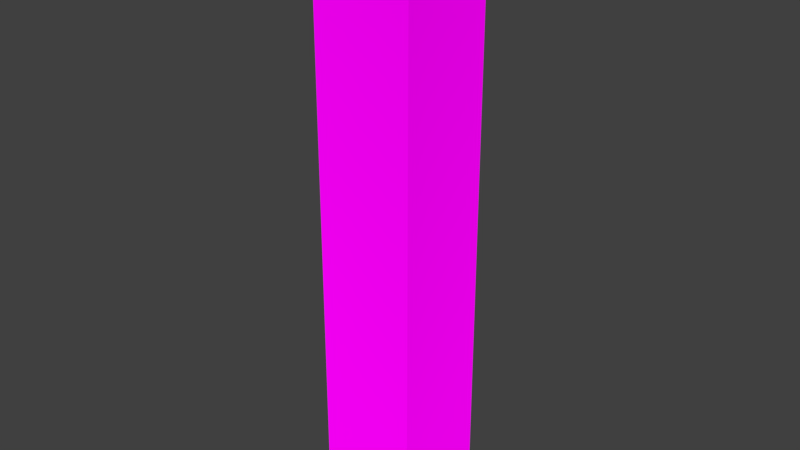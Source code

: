 # Source: torch.blend  (saved by Blender 2.80.75; exported with 4.5.12 LTS)
import bpy
from mathutils import Matrix  # noqa: F401  (used for matrix-valued properties, if any)

bpy.ops.wm.read_factory_settings(use_empty=True)
scene = bpy.context.scene
scene.name = 'Scene'

# ---- collections
col_collection_1 = bpy.data.collections.new('Collection 1'); scene.collection.children.link(col_collection_1)

# ---- images (referenced by path relative to the original .blend; pixels are not part of the script)
import os
ASSET_DIR = os.environ.get("B2B_ASSET_DIR", "")  # directory of the original .blend (textures are referenced by path, not embedded)
HERE = os.path.dirname(os.path.abspath(__file__))  # packed textures are extracted next to this script under _unpacked/

def load_image(name, relpath, width, height, colorspace="sRGB"):
    """Load a texture the original file referenced (path relative to the .blend, or extracted next to this script)."""
    p = next((c for c in (os.path.join(HERE, relpath), os.path.join(ASSET_DIR, relpath)) if relpath and os.path.exists(c)), "")
    if p:
        img = bpy.data.images.load(p, check_existing=True)
        img.name = name
    else:  # same state as the original file: an image datablock whose file is absent (Cycles renders it pink)
        img = bpy.data.images.new(name, width, height)
        img.source = "FILE"
        img.filepath = "//" + (relpath or name)
    img.colorspace_settings.name = colorspace
    return img
img_torch_png = load_image('torch.png', 'torch.png', 1024, 1024, 'sRGB')

# ---- materials (node trees are filled in below, after node groups)
mat_torchmaterial = bpy.data.materials.new('TorchMaterial')
mat_torchmaterial.use_transparent_shadow = False
mat_torchmaterial.preview_render_type = 'FLAT'

# ---- material node trees
mat_torchmaterial.use_nodes = True; mat_torchmaterial.node_tree.nodes.clear()
_N = mat_torchmaterial.node_tree.nodes; _L = mat_torchmaterial.node_tree.links
n0 = _N.new('ShaderNodeOutputMaterial'); n0.name = 'Material Output'; n0.location = (300, 300)
n1 = _N.new('ShaderNodeBsdfDiffuse'); n1.name = 'Diffuse BSDF'; n1.location = (10, 300)
n1.inputs[1].default_value = 0.5
n2 = _N.new('ShaderNodeTexImage'); n2.name = 'Image Texture'; n2.location = (-280, 270)
n2.image = img_torch_png
n2.interpolation = 'Closest'
_L.new(n1.outputs[0], n0.inputs[0])
_L.new(n2.outputs[0], n1.inputs[0])
n0.is_active_output = True

# ---- world
world_world = bpy.data.worlds.new('World'); scene.world = world_world
world_world.color = (0.05088, 0.05088, 0.05088)
world_world.use_sun_shadow = False
world_world.sun_shadow_jitter_overblur = 0.0
world_world.cycles.sampling_method = 'MANUAL'

# ---- meshes
me_cube = bpy.data.meshes.new('Cube')
me_cube.from_pydata([(-0.05, 0.05, 2.98e-08), (0.05, 0.05, 2.98e-08), (0.05, -0.05, 2.98e-08), (-0.05, -0.05, 2.98e-08), (-0.05, 0.05, 0.6), (0.05, 0.05, 0.6), (0.05, -0.05, 0.6), (-0.05, -0.05, 0.6)], [], [(0, 1, 2, 3), (4, 7, 6, 5), (0, 4, 5, 1), (1, 5, 6, 2), (2, 6, 7, 3), (4, 0, 3, 7)])
_uv = me_cube.uv_layers.new(name='UVMap')
_uv.uv.foreach_set('vector', [0.5625, 0.125, 0.4375, 0.125, 0.4375, 1.25e-05, 0.5625, 1.256e-05, 0.5625, 0.75, 0.4375, 0.75, 0.4375, 0.625, 0.5625, 0.625, 0.5625, 9.998e-05, 0.5625, 0.7499, 0.4375, 0.7499, 0.4375, 6.251e-06, 0.5625, 9.998e-05, 0.5625, 0.7499, 0.4375, 0.7499, 0.4375, 0.0001002, 0.5625, 9.996e-05, 0.5625, 0.7499, 0.4375, 0.7499, 0.4375, 9.996e-05, 0.4375, 0.7499, 0.4375, 0.0001006, 0.5625, 9.996e-05, 0.5625, 0.7499])
me_cube.materials.append(mat_torchmaterial)
me_cube.materials.append(None)
me_cube.materials.append(None)
me_cube.materials.append(None)
me_cube.materials.append(None)
me_cube.materials.append(None)
me_cube.use_remesh_preserve_volume = False
me_cube.use_remesh_preserve_attributes = False
me_cube.use_mirror_vertex_groups = False
me_cube.update()

# ---- objects
ob_cube = bpy.data.objects.new('Cube', me_cube)

# ---- transforms, parenting, visibility, modifiers, constraints
ob_cube.location = (0.0, 0.0, 0.0)
ob_cube.lock_rotations_4d = False
ob_cube.empty_display_type = 'ARROWS'
ob_cube.lineart.crease_threshold = 0.0

# ---- collection membership
col_collection_1.objects.link(ob_cube)

# ---- scene / render settings (as saved in the file)
scene.frame_start = 1; scene.frame_end = 250; scene.frame_set(1)
scene.render.engine = 'BLENDER_EEVEE_NEXT'
scene.render.resolution_percentage = 50
scene.render.dither_intensity = 0.0
scene.cycles.use_denoising = False
scene.cycles.samples = 128
scene.cycles.sampling_pattern = 'TABULATED_SOBOL'
scene.cycles.use_adaptive_sampling = False
scene.cycles.use_light_tree = False
scene.cycles.blur_glossy = 0.0
scene.cycles.sample_clamp_indirect = 0.0
scene.view_settings.view_transform = 'Standard'
bpy.context.view_layer.update()

# ---- added for rendering (the .blend has no active camera and no usable light): camera, sun
cam_auto = bpy.data.cameras.new('AutoCamera')
cam_auto.lens = 50.0
cam_auto.sensor_width = 36.0
cam_auto.clip_end = 1000.0
ob_auto_camera = bpy.data.objects.new('AutoCamera', cam_auto)
scene.collection.objects.link(ob_auto_camera)
ob_auto_camera.location = (0.570347, -0.684416, 0.756278)
ob_auto_camera.rotation_euler = (1.09748, -7.21219e-08, 0.694738)
scene.camera = ob_auto_camera
light_auto_sun = bpy.data.lights.new('AutoSun', 'SUN')
light_auto_sun.energy = 3.0
light_auto_sun.angle = 0.0523599
ob_auto_sun = bpy.data.objects.new('AutoSun', light_auto_sun)
scene.collection.objects.link(ob_auto_sun)
ob_auto_sun.rotation_euler = (0.872665, 0.174533, 0.523599)
bpy.context.view_layer.update()

